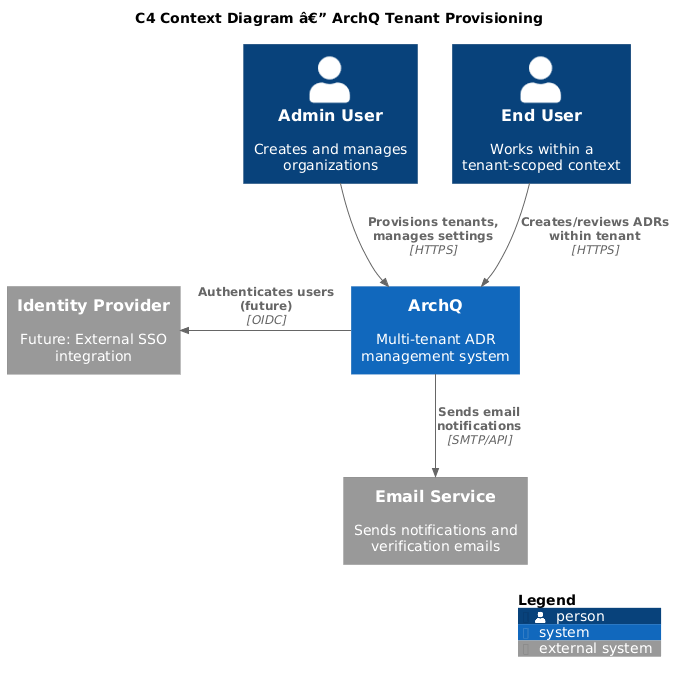

The diagram above was rendered by PlantUML. Its source (embedded in the PNG):
@startuml
!include https://raw.githubusercontent.com/plantuml-stdlib/C4-PlantUML/master/C4_Context.puml

title C4 Context Diagram â€” ArchQ Tenant Provisioning

Person(admin, "Admin User", "Creates and manages organizations")
Person(user, "End User", "Works within a tenant-scoped context")

System(archq, "ArchQ", "Multi-tenant ADR management system")

System_Ext(email, "Email Service", "Sends notifications and verification emails")
System_Ext(idp, "Identity Provider", "Future: External SSO integration")

Rel(admin, archq, "Provisions tenants, manages settings", "HTTPS")
Rel(user, archq, "Creates/reviews ADRs within tenant", "HTTPS")
Rel(archq, email, "Sends email notifications", "SMTP/API")
Rel_L(archq, idp, "Authenticates users (future)", "OIDC")

SHOW_LEGEND()
@enduml